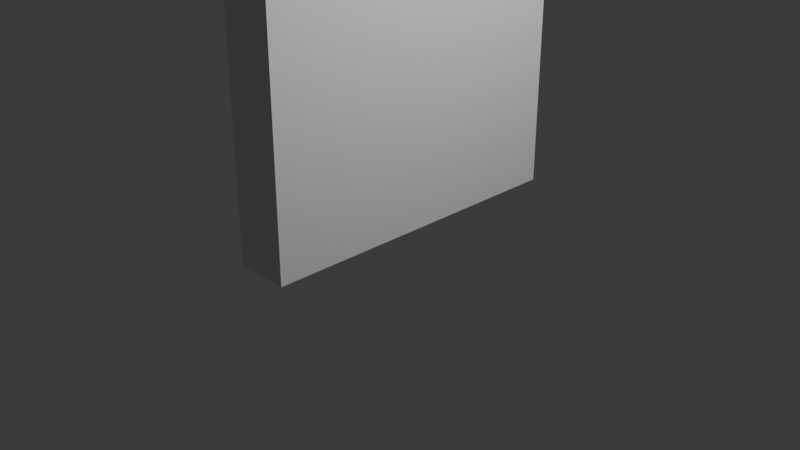 # Source: bookcase.blend  (saved by Blender 4.4.30; exported with 4.5.12 LTS)
import bpy
from mathutils import Matrix  # noqa: F401  (used for matrix-valued properties, if any)

bpy.ops.wm.read_factory_settings(use_empty=True)
scene = bpy.context.scene
scene.name = 'Scene'

# ---- collections
col_collection = bpy.data.collections.new('Collection'); scene.collection.children.link(col_collection)

# ---- world
world_world = bpy.data.worlds.new('World'); scene.world = world_world
world_world.use_nodes = True; world_world.node_tree.nodes.clear()
_N = world_world.node_tree.nodes; _L = world_world.node_tree.links
n0 = _N.new('ShaderNodeOutputWorld'); n0.name = 'World Output'; n0.location = (300, 300)
n1 = _N.new('ShaderNodeBackground'); n1.name = 'Background'; n1.location = (10, 300)
n1.inputs[0].default_value = (0.05088, 0.05088, 0.05088, 1.0)
_L.new(n1.outputs[0], n0.inputs[0])
n0.is_active_output = True
world_world.color = (0.05088, 0.05088, 0.05088)
world_world.sun_shadow_jitter_overblur = 0.0

# ---- cameras
cam_camera = bpy.data.cameras.new('Camera')
cam_camera.clip_end = 100.0
cam_camera.ortho_scale = 7.314

# ---- lights
light_light = bpy.data.lights.new('Light', 'POINT')
light_light.energy = 1000.0
light_light.shadow_soft_size = 0.1

# ---- meshes
me_cube_005 = bpy.data.meshes.new('Cube.005')
me_cube_005.from_pydata([(-1.0, -1.0, -1.0), (-1.0, -1.0, 1.0), (-1.0, 1.0, -1.0), (-1.0, 1.0, 1.0), (1.0, -1.0, -1.0), (1.0, -1.0, 1.0), (1.0, 1.0, -1.0), (1.0, 1.0, 1.0)], [], [(0, 1, 3, 2), (2, 3, 7, 6), (6, 7, 5, 4), (4, 5, 1, 0), (2, 6, 4, 0), (7, 3, 1, 5)])
_uv = me_cube_005.uv_layers.new(name='UVMap')
_uv.uv.foreach_set('vector', [0.375, 0.0, 0.625, 0.0, 0.625, 0.25, 0.375, 0.25, 0.375, 0.25, 0.625, 0.25, 0.625, 0.5, 0.375, 0.5, 0.375, 0.5, 0.625, 0.5, 0.625, 0.75, 0.375, 0.75, 0.375, 0.75, 0.625, 0.75, 0.625, 1.0, 0.375, 1.0, 0.125, 0.5, 0.375, 0.5, 0.375, 0.75, 0.125, 0.75, 0.625, 0.5, 0.875, 0.5, 0.875, 0.75, 0.625, 0.75])
me_cube_005.update()

# ---- objects
ob_light = bpy.data.objects.new('Light', light_light)
ob_camera = bpy.data.objects.new('Camera', cam_camera)
ob_bookcase = bpy.data.objects.new('Bookcase', me_cube_005)

# ---- transforms, parenting, visibility, modifiers, constraints
ob_light.location = (4.076, 1.005, 5.904)
ob_light.rotation_euler = (0.6503, 0.05522, 1.866)
ob_light.lock_rotations_4d = False
ob_light.empty_display_type = 'ARROWS'
ob_light.color = (0.0, 0.0, 0.0, 0.0)
ob_light.lineart.crease_threshold = 0.0
ob_camera.location = (7.359, -6.926, 4.958)
ob_camera.rotation_euler = (1.109, 0.0, 0.8149)
ob_camera.lock_rotations_4d = False
ob_camera.empty_display_type = 'ARROWS'
ob_camera.color = (0.0, 0.0, 0.0, 0.0)
ob_camera.display_type = 'WIRE'
ob_camera.lineart.crease_threshold = 0.0
ob_bookcase.location = (0.0, 0.0, 3.0)
ob_bookcase.scale = (0.2929, 1.733, 3.0)

# ---- collection membership
col_collection.objects.link(ob_light)
col_collection.objects.link(ob_camera)
col_collection.objects.link(ob_bookcase)

# ---- scene / render settings (as saved in the file)
scene.camera = ob_camera
scene.frame_start = 1; scene.frame_end = 250; scene.frame_set(1)
scene.render.engine = 'BLENDER_EEVEE_NEXT'
bpy.context.view_layer.update()
